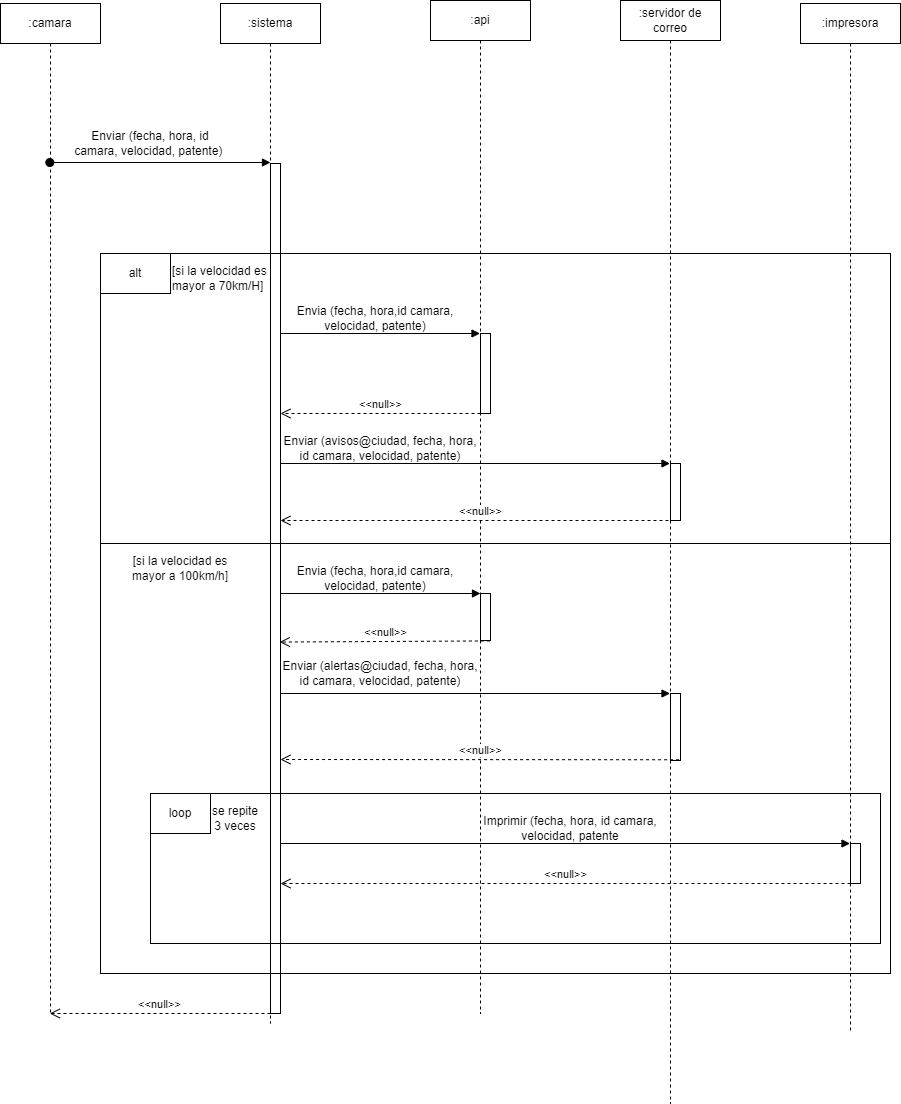

The diagram above was exported from draw.io. Its source (the exported page's mxGraphModel, read from the mxfile embedded in the PNG):
<mxGraphModel dx="1271" dy="567" grid="1" gridSize="10" guides="0" tooltips="1" connect="1" arrows="1" fold="1" page="1" pageScale="1" pageWidth="827" pageHeight="1169" background="#ffffff" math="0" shadow="0">
  <root>
    <mxCell id="0" />
    <mxCell id="1" parent="0" />
    <mxCell id="BtkFawjJH2g2dD5jS4Hl-1" value=":camara" style="shape=umlLifeline;perimeter=lifelinePerimeter;whiteSpace=wrap;html=1;container=1;collapsible=0;recursiveResize=0;outlineConnect=0;" vertex="1" parent="1">
      <mxGeometry x="150" y="40" width="100" height="1010" as="geometry" />
    </mxCell>
    <mxCell id="BtkFawjJH2g2dD5jS4Hl-2" value="" style="html=1;verticalAlign=bottom;startArrow=oval;startFill=1;endArrow=block;startSize=8;rounded=0;" edge="1" parent="1" source="BtkFawjJH2g2dD5jS4Hl-1">
      <mxGeometry x="0.2756" y="80" width="60" relative="1" as="geometry">
        <mxPoint x="210" y="160" as="sourcePoint" />
        <mxPoint x="420" y="199" as="targetPoint" />
        <Array as="points" />
        <mxPoint as="offset" />
      </mxGeometry>
    </mxCell>
    <mxCell id="BtkFawjJH2g2dD5jS4Hl-3" value="" style="html=1;points=[];perimeter=orthogonalPerimeter;labelBorderColor=none;" vertex="1" parent="1">
      <mxGeometry x="420" y="200" width="10" height="850" as="geometry" />
    </mxCell>
    <mxCell id="BtkFawjJH2g2dD5jS4Hl-12" value="alt" style="rounded=0;whiteSpace=wrap;html=1;labelBorderColor=none;fillColor=none;" vertex="1" parent="1">
      <mxGeometry x="250" y="290" width="70" height="40" as="geometry" />
    </mxCell>
    <mxCell id="BtkFawjJH2g2dD5jS4Hl-13" value="[si la velocidad es mayor a 70km/H]" style="text;html=1;strokeColor=none;fillColor=none;align=left;verticalAlign=middle;whiteSpace=wrap;rounded=0;labelBorderColor=none;" vertex="1" parent="1">
      <mxGeometry x="320" y="300" width="110" height="30" as="geometry" />
    </mxCell>
    <mxCell id="BtkFawjJH2g2dD5jS4Hl-14" value=":api" style="shape=umlLifeline;perimeter=lifelinePerimeter;whiteSpace=wrap;html=1;container=1;collapsible=0;recursiveResize=0;outlineConnect=0;labelBorderColor=none;fillColor=none;" vertex="1" parent="1">
      <mxGeometry x="580" y="37" width="100" height="1013" as="geometry" />
    </mxCell>
    <mxCell id="BtkFawjJH2g2dD5jS4Hl-15" value="" style="html=1;points=[];perimeter=orthogonalPerimeter;labelBorderColor=none;fillColor=none;" vertex="1" parent="BtkFawjJH2g2dD5jS4Hl-14">
      <mxGeometry x="50" y="333" width="10" height="80" as="geometry" />
    </mxCell>
    <mxCell id="BtkFawjJH2g2dD5jS4Hl-63" value="" style="html=1;points=[];perimeter=orthogonalPerimeter;" vertex="1" parent="BtkFawjJH2g2dD5jS4Hl-14">
      <mxGeometry x="50" y="593" width="10" height="47" as="geometry" />
    </mxCell>
    <mxCell id="BtkFawjJH2g2dD5jS4Hl-58" value="Enviar (avisos@ciudad, fecha, hora, id camara, velocidad, patente)" style="text;html=1;strokeColor=none;fillColor=none;align=center;verticalAlign=middle;whiteSpace=wrap;rounded=0;" vertex="1" parent="BtkFawjJH2g2dD5jS4Hl-14">
      <mxGeometry x="-150" y="443" width="200" height="10" as="geometry" />
    </mxCell>
    <mxCell id="BtkFawjJH2g2dD5jS4Hl-68" value="Enviar (alertas@ciudad, fecha, hora, id camara, velocidad, patente)" style="text;html=1;strokeColor=none;fillColor=none;align=center;verticalAlign=middle;whiteSpace=wrap;rounded=0;" vertex="1" parent="BtkFawjJH2g2dD5jS4Hl-14">
      <mxGeometry x="-150" y="653" width="200" height="40" as="geometry" />
    </mxCell>
    <mxCell id="BtkFawjJH2g2dD5jS4Hl-22" value=":impresora" style="shape=umlLifeline;perimeter=lifelinePerimeter;whiteSpace=wrap;html=1;container=1;collapsible=0;recursiveResize=0;outlineConnect=0;labelBorderColor=none;fillColor=none;" vertex="1" parent="1">
      <mxGeometry x="950" y="40" width="100" height="1030" as="geometry" />
    </mxCell>
    <mxCell id="BtkFawjJH2g2dD5jS4Hl-72" value="" style="html=1;points=[];perimeter=orthogonalPerimeter;" vertex="1" parent="BtkFawjJH2g2dD5jS4Hl-22">
      <mxGeometry x="50" y="840" width="10" height="40" as="geometry" />
    </mxCell>
    <mxCell id="BtkFawjJH2g2dD5jS4Hl-27" value="[si la velocidad es mayor a 100km/h]" style="text;html=1;strokeColor=none;fillColor=none;align=center;verticalAlign=middle;whiteSpace=wrap;rounded=0;labelBorderColor=none;" vertex="1" parent="1">
      <mxGeometry x="280" y="590" width="100" height="30" as="geometry" />
    </mxCell>
    <mxCell id="BtkFawjJH2g2dD5jS4Hl-28" value="Enviar (fecha, hora, id camara, velocidad, patente)&amp;nbsp;" style="text;html=1;strokeColor=none;fillColor=none;align=center;verticalAlign=middle;whiteSpace=wrap;rounded=0;" vertex="1" parent="1">
      <mxGeometry x="220" y="150" width="160" height="60" as="geometry" />
    </mxCell>
    <mxCell id="BtkFawjJH2g2dD5jS4Hl-29" value=":sistema" style="shape=umlLifeline;perimeter=lifelinePerimeter;whiteSpace=wrap;html=1;container=1;collapsible=0;recursiveResize=0;outlineConnect=0;" vertex="1" parent="1">
      <mxGeometry x="370" y="40" width="100" height="1020" as="geometry" />
    </mxCell>
    <mxCell id="BtkFawjJH2g2dD5jS4Hl-53" value="" style="html=1;verticalAlign=bottom;endArrow=block;rounded=0;" edge="1" parent="BtkFawjJH2g2dD5jS4Hl-29" target="BtkFawjJH2g2dD5jS4Hl-14">
      <mxGeometry width="80" relative="1" as="geometry">
        <mxPoint x="60" y="330" as="sourcePoint" />
        <mxPoint x="150" y="330" as="targetPoint" />
      </mxGeometry>
    </mxCell>
    <mxCell id="BtkFawjJH2g2dD5jS4Hl-55" value="" style="html=1;verticalAlign=bottom;endArrow=block;rounded=0;" edge="1" parent="BtkFawjJH2g2dD5jS4Hl-29" target="BtkFawjJH2g2dD5jS4Hl-42">
      <mxGeometry width="80" relative="1" as="geometry">
        <mxPoint x="60" y="460" as="sourcePoint" />
        <mxPoint x="140" y="460" as="targetPoint" />
      </mxGeometry>
    </mxCell>
    <mxCell id="BtkFawjJH2g2dD5jS4Hl-62" value="" style="html=1;verticalAlign=bottom;endArrow=block;rounded=0;" edge="1" parent="BtkFawjJH2g2dD5jS4Hl-29">
      <mxGeometry width="80" relative="1" as="geometry">
        <mxPoint x="60" y="590" as="sourcePoint" />
        <mxPoint x="260" y="590" as="targetPoint" />
      </mxGeometry>
    </mxCell>
    <mxCell id="BtkFawjJH2g2dD5jS4Hl-67" value="" style="html=1;verticalAlign=bottom;endArrow=block;rounded=0;" edge="1" parent="BtkFawjJH2g2dD5jS4Hl-29" target="BtkFawjJH2g2dD5jS4Hl-42">
      <mxGeometry width="80" relative="1" as="geometry">
        <mxPoint x="60" y="690" as="sourcePoint" />
        <mxPoint x="140" y="690" as="targetPoint" />
      </mxGeometry>
    </mxCell>
    <mxCell id="BtkFawjJH2g2dD5jS4Hl-71" value="" style="html=1;verticalAlign=bottom;endArrow=block;rounded=0;" edge="1" parent="BtkFawjJH2g2dD5jS4Hl-29" target="BtkFawjJH2g2dD5jS4Hl-22">
      <mxGeometry width="80" relative="1" as="geometry">
        <mxPoint x="60" y="840" as="sourcePoint" />
        <mxPoint x="140" y="840" as="targetPoint" />
      </mxGeometry>
    </mxCell>
    <mxCell id="BtkFawjJH2g2dD5jS4Hl-42" value=":servidor de correo" style="shape=umlLifeline;perimeter=lifelinePerimeter;whiteSpace=wrap;html=1;container=1;collapsible=0;recursiveResize=0;outlineConnect=0;" vertex="1" parent="1">
      <mxGeometry x="770" y="37" width="100" height="1103" as="geometry" />
    </mxCell>
    <mxCell id="BtkFawjJH2g2dD5jS4Hl-56" value="" style="html=1;points=[];perimeter=orthogonalPerimeter;" vertex="1" parent="BtkFawjJH2g2dD5jS4Hl-42">
      <mxGeometry x="50" y="463" width="10" height="57" as="geometry" />
    </mxCell>
    <mxCell id="BtkFawjJH2g2dD5jS4Hl-66" value="" style="html=1;points=[];perimeter=orthogonalPerimeter;" vertex="1" parent="BtkFawjJH2g2dD5jS4Hl-42">
      <mxGeometry x="50" y="693" width="10" height="67" as="geometry" />
    </mxCell>
    <mxCell id="BtkFawjJH2g2dD5jS4Hl-74" value="Imprimir (fecha, hora, id camara, velocidad, patente" style="text;html=1;strokeColor=none;fillColor=none;align=center;verticalAlign=middle;whiteSpace=wrap;rounded=0;" vertex="1" parent="BtkFawjJH2g2dD5jS4Hl-42">
      <mxGeometry x="-160" y="813" width="220" height="30" as="geometry" />
    </mxCell>
    <mxCell id="BtkFawjJH2g2dD5jS4Hl-41" value="Envia (fecha, hora,id camara, velocidad, patente)" style="text;html=1;strokeColor=none;fillColor=none;align=center;verticalAlign=middle;whiteSpace=wrap;rounded=0;" vertex="1" parent="1">
      <mxGeometry x="420" y="340" width="210" height="30" as="geometry" />
    </mxCell>
    <mxCell id="BtkFawjJH2g2dD5jS4Hl-54" value="&amp;lt;&amp;lt;null&amp;gt;&amp;gt;" style="html=1;verticalAlign=bottom;endArrow=open;dashed=1;endSize=8;rounded=0;" edge="1" parent="1">
      <mxGeometry relative="1" as="geometry">
        <mxPoint x="630" y="450" as="sourcePoint" />
        <mxPoint x="430" y="450" as="targetPoint" />
      </mxGeometry>
    </mxCell>
    <mxCell id="BtkFawjJH2g2dD5jS4Hl-59" value="&amp;lt;&amp;lt;null&amp;gt;&amp;gt;" style="html=1;verticalAlign=bottom;endArrow=open;dashed=1;endSize=8;rounded=0;exitX=1;exitY=1;exitDx=0;exitDy=0;exitPerimeter=0;" edge="1" parent="1" source="BtkFawjJH2g2dD5jS4Hl-56">
      <mxGeometry relative="1" as="geometry">
        <mxPoint x="820" y="562" as="sourcePoint" />
        <mxPoint x="430" y="557" as="targetPoint" />
      </mxGeometry>
    </mxCell>
    <mxCell id="BtkFawjJH2g2dD5jS4Hl-64" value="Envia (fecha, hora,id camara, velocidad, patente)" style="text;html=1;strokeColor=none;fillColor=none;align=center;verticalAlign=middle;whiteSpace=wrap;rounded=0;" vertex="1" parent="1">
      <mxGeometry x="420" y="600" width="210" height="30" as="geometry" />
    </mxCell>
    <mxCell id="BtkFawjJH2g2dD5jS4Hl-65" value="&amp;lt;&amp;lt;null&amp;gt;&amp;gt;" style="html=1;verticalAlign=bottom;endArrow=open;dashed=1;endSize=8;rounded=0;exitX=0.94;exitY=1.009;exitDx=0;exitDy=0;exitPerimeter=0;entryX=0.917;entryY=0.563;entryDx=0;entryDy=0;entryPerimeter=0;" edge="1" parent="1" source="BtkFawjJH2g2dD5jS4Hl-63" target="BtkFawjJH2g2dD5jS4Hl-3">
      <mxGeometry relative="1" as="geometry">
        <mxPoint x="620" y="680" as="sourcePoint" />
        <mxPoint x="540" y="680" as="targetPoint" />
      </mxGeometry>
    </mxCell>
    <mxCell id="BtkFawjJH2g2dD5jS4Hl-70" value="&amp;lt;&amp;lt;null&amp;gt;&amp;gt;" style="html=1;verticalAlign=bottom;endArrow=open;dashed=1;endSize=8;rounded=0;exitX=0.859;exitY=0.989;exitDx=0;exitDy=0;exitPerimeter=0;" edge="1" parent="1" source="BtkFawjJH2g2dD5jS4Hl-66">
      <mxGeometry relative="1" as="geometry">
        <mxPoint x="810" y="800" as="sourcePoint" />
        <mxPoint x="430" y="796" as="targetPoint" />
      </mxGeometry>
    </mxCell>
    <mxCell id="BtkFawjJH2g2dD5jS4Hl-73" value="&amp;lt;&amp;lt;null&amp;gt;&amp;gt;" style="html=1;verticalAlign=bottom;endArrow=open;dashed=1;endSize=8;rounded=0;" edge="1" parent="1">
      <mxGeometry relative="1" as="geometry">
        <mxPoint x="1000" y="920" as="sourcePoint" />
        <mxPoint x="430" y="920" as="targetPoint" />
      </mxGeometry>
    </mxCell>
    <mxCell id="BtkFawjJH2g2dD5jS4Hl-76" value="" style="rounded=0;whiteSpace=wrap;html=1;fillColor=none;" vertex="1" parent="1">
      <mxGeometry x="300" y="830" width="730" height="150" as="geometry" />
    </mxCell>
    <mxCell id="BtkFawjJH2g2dD5jS4Hl-77" value="loop" style="rounded=0;whiteSpace=wrap;html=1;fillColor=none;" vertex="1" parent="1">
      <mxGeometry x="300" y="830" width="60" height="40" as="geometry" />
    </mxCell>
    <mxCell id="BtkFawjJH2g2dD5jS4Hl-78" value="se repite 3 veces" style="text;html=1;strokeColor=none;fillColor=none;align=center;verticalAlign=middle;whiteSpace=wrap;rounded=0;" vertex="1" parent="1">
      <mxGeometry x="360" y="840" width="50" height="30" as="geometry" />
    </mxCell>
    <mxCell id="BtkFawjJH2g2dD5jS4Hl-80" value="" style="rounded=0;whiteSpace=wrap;html=1;fillColor=none;" vertex="1" parent="1">
      <mxGeometry x="250" y="290" width="790" height="290" as="geometry" />
    </mxCell>
    <mxCell id="BtkFawjJH2g2dD5jS4Hl-82" value="" style="rounded=0;whiteSpace=wrap;html=1;fillColor=none;" vertex="1" parent="1">
      <mxGeometry x="250" y="580" width="790" height="430" as="geometry" />
    </mxCell>
    <mxCell id="BtkFawjJH2g2dD5jS4Hl-83" value="&amp;lt;&amp;lt;null&amp;gt;&amp;gt;" style="html=1;verticalAlign=bottom;endArrow=open;dashed=1;endSize=8;rounded=0;" edge="1" parent="1" target="BtkFawjJH2g2dD5jS4Hl-1">
      <mxGeometry relative="1" as="geometry">
        <mxPoint x="420" y="1050" as="sourcePoint" />
        <mxPoint x="340" y="1050" as="targetPoint" />
      </mxGeometry>
    </mxCell>
  </root>
</mxGraphModel>